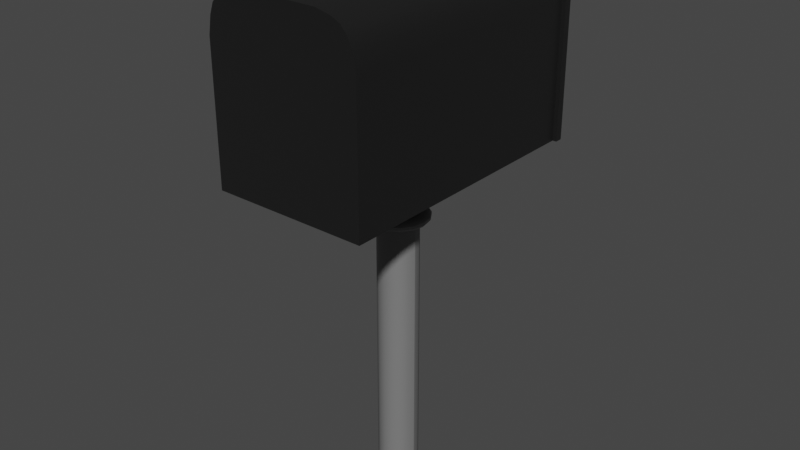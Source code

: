 # Source: mailBox.blend  (saved by Blender 2.80.75; exported with 4.5.12 LTS)
import bpy
from mathutils import Matrix  # noqa: F401  (used for matrix-valued properties, if any)

bpy.ops.wm.read_factory_settings(use_empty=True)
scene = bpy.context.scene
scene.name = 'Scene'

# ---- collections
col_collection = bpy.data.collections.new('Collection'); scene.collection.children.link(col_collection)

# ---- materials (node trees are filled in below, after node groups)
mat_material = bpy.data.materials.new('Material')
mat_material.alpha_threshold = 0.0
mat_material.use_transparent_shadow = False
mat_material.line_color = (0.0, 0.0, 0.0, 1.0)
mat_material_001 = bpy.data.materials.new('Material.001')
mat_material_001.use_transparent_shadow = False
mat_material_002 = bpy.data.materials.new('Material.002')
mat_material_002.use_transparent_shadow = False

# ---- node groups
ng_auto_smooth = bpy.data.node_groups.new('Auto Smooth', 'GeometryNodeTree')
_s = ng_auto_smooth.interface.new_socket(name='Geometry', in_out='OUTPUT', socket_type='NodeSocketGeometry')
_s = ng_auto_smooth.interface.new_socket(name='Geometry', in_out='INPUT', socket_type='NodeSocketGeometry')
_s = ng_auto_smooth.interface.new_socket(name='Angle', in_out='INPUT', socket_type='NodeSocketFloat')
_s.subtype = 'ANGLE'
_s.min_value = 0.0
_s.max_value = 3.142
ng_auto_smooth.is_modifier = True
_N = ng_auto_smooth.nodes; _L = ng_auto_smooth.links
n0 = _N.new('NodeGroupOutput'); n0.name = 'Group Output'; n0.location = (480, -100)
n1 = _N.new('NodeGroupInput'); n1.name = 'Group Input'; n1.location = (-420, -300)
n2 = _N.new('NodeGroupInput'); n2.name = 'Group Input.001'; n2.location = (-60, -100)
n3 = _N.new('GeometryNodeSetShadeSmooth'); n3.name = 'Set Shade Smooth'; n3.location = (120, -100)
n3.domain = 'EDGE'
n4 = _N.new('GeometryNodeSetShadeSmooth'); n4.name = 'Set Shade Smooth.001'; n4.location = (300, -100)
n5 = _N.new('GeometryNodeInputMeshEdgeAngle'); n5.name = 'Edge Angle'; n5.location = (-420, -220)
n6 = _N.new('GeometryNodeInputEdgeSmooth'); n6.name = 'Is Edge Smooth'; n6.location = (-60, -160)
n7 = _N.new('GeometryNodeInputShadeSmooth'); n7.name = 'Is Face Smooth'; n7.location = (-240, -340)
n8 = _N.new('FunctionNodeBooleanMath'); n8.name = 'Boolean Math'; n8.location = (-60, -220)
n9 = _N.new('FunctionNodeCompare'); n9.name = 'Compare'; n9.location = (-240, -180)
n9.operation = 'LESS_EQUAL'
_L.new(n5.outputs[0], n9.inputs[0])
_L.new(n4.outputs[0], n0.inputs[0])
_L.new(n1.outputs[1], n9.inputs[1])
_L.new(n9.outputs[0], n8.inputs[0])
_L.new(n7.outputs[0], n8.inputs[1])
_L.new(n2.outputs[0], n3.inputs[0])
_L.new(n6.outputs[0], n3.inputs[1])
_L.new(n3.outputs[0], n4.inputs[0])
_L.new(n8.outputs[0], n3.inputs[2])
n0.is_active_output = True

# ---- material node trees
mat_material.use_nodes = True; mat_material.node_tree.nodes.clear()
_N = mat_material.node_tree.nodes; _L = mat_material.node_tree.links
n0 = _N.new('ShaderNodeOutputMaterial'); n0.name = 'Material Output'; n0.location = (300, 300)
n1 = _N.new('ShaderNodeBsdfPrincipled'); n1.name = 'Principled BSDF'; n1.location = (10, 300)
n1.distribution = 'GGX'
n1.subsurface_method = 'BURLEY'
n1.inputs[0].default_value = (0.01164, 0.01164, 0.01164, 1.0)
n1.inputs[2].default_value = 0.4
n1.inputs[3].default_value = 1.45
n1.inputs[27].default_value = (0.0, 0.0, 0.0, 1.0)
n1.inputs[28].default_value = 1.0
_L.new(n1.outputs[0], n0.inputs[0])
n0.is_active_output = True
mat_material_001.use_nodes = True; mat_material_001.node_tree.nodes.clear()
_N = mat_material_001.node_tree.nodes; _L = mat_material_001.node_tree.links
n0 = _N.new('ShaderNodeOutputMaterial'); n0.name = 'Material Output'; n0.location = (300, 300)
n1 = _N.new('ShaderNodeBsdfPrincipled'); n1.name = 'Principled BSDF'; n1.location = (10, 300)
n1.distribution = 'GGX'
n1.subsurface_method = 'BURLEY'
n1.inputs[0].default_value = (0.576, 0.0002403, 0.004532, 1.0)
n1.inputs[3].default_value = 1.45
n1.inputs[27].default_value = (0.0, 0.0, 0.0, 1.0)
n1.inputs[28].default_value = 1.0
_L.new(n1.outputs[0], n0.inputs[0])
n0.is_active_output = True
mat_material_002.use_nodes = True; mat_material_002.node_tree.nodes.clear()
_N = mat_material_002.node_tree.nodes; _L = mat_material_002.node_tree.links
n0 = _N.new('ShaderNodeOutputMaterial'); n0.name = 'Material Output'; n0.location = (300, 300)
n1 = _N.new('ShaderNodeBsdfPrincipled'); n1.name = 'Principled BSDF'; n1.location = (10, 300)
n1.distribution = 'GGX'
n1.subsurface_method = 'BURLEY'
n1.inputs[0].default_value = (0.1902, 0.1902, 0.1902, 1.0)
n1.inputs[3].default_value = 1.45
n1.inputs[27].default_value = (0.0, 0.0, 0.0, 1.0)
n1.inputs[28].default_value = 1.0
_L.new(n1.outputs[0], n0.inputs[0])
n0.is_active_output = True

# ---- world
world_world = bpy.data.worlds.new('World'); scene.world = world_world
world_world.use_nodes = True; world_world.node_tree.nodes.clear()
_N = world_world.node_tree.nodes; _L = world_world.node_tree.links
n0 = _N.new('ShaderNodeOutputWorld'); n0.name = 'World Output'; n0.location = (300, 300)
n1 = _N.new('ShaderNodeBackground'); n1.name = 'Background'; n1.location = (10, 300)
n1.inputs[0].default_value = (0.05088, 0.05088, 0.05088, 1.0)
_L.new(n1.outputs[0], n0.inputs[0])
n0.is_active_output = True
world_world.color = (0.05088, 0.05088, 0.05088)
world_world.use_sun_shadow = False
world_world.sun_shadow_jitter_overblur = 0.0

# ---- meshes
me_cube_003 = bpy.data.meshes.new('Cube.003')
me_cube_003.from_pydata([(-1.0, -1.0, -1.0), (-1.0, -1.0, 1.0), (-1.0, 1.0, -1.0), (-1.0, 1.0, 1.0), (1.0, -1.0, -1.0), (1.0, -1.0, 1.0), (1.0, 1.0, -1.0), (1.0, 1.0, 1.0), (-1.0, -1.0, 5.851), (1.0, -1.0, 5.851), (1.0, 1.0, 2.971), (1.0, -1.0, 2.971), (-1.0, -1.0, 2.971), (-1.0, 1.0, 2.971), (1.0, -4.962, 5.851), (-1.0, -4.962, 5.851), (-1.0, -4.962, 3.797), (1.0, -4.962, 3.797), (-1.0, 0.5924, 5.851), (-1.0, 1.0, 5.444), (1.0, 1.0, 5.444), (1.0, 0.5924, 5.851), (26.76, 8.778, -4.258), (28.62, -26.67, -4.918), (25.06, 7.76, 3.924), (25.82, 7.76, 3.652), (27.39, -26.67, 4.026), (26.11, -26.67, 4.484), (21.58, 7.76, 4.258), (23.91, 7.76, 4.092), (26.29, 7.76, 3.245), (26.76, 7.76, 2.415), (28.62, -26.67, 2.48), (28.08, -26.67, 3.438), (24.45, -26.67, 4.727), (21.76, -26.67, 4.918), (28.62, 6.813, -4.918), (26.11, 6.813, 4.484), (27.39, 6.813, 4.026), (21.76, 6.813, 4.918), (24.45, 6.813, 4.727), (28.62, 6.813, 2.48), (28.08, 6.813, 3.438), (29.34, 6.813, -4.918), (29.34, 7.76, -4.918), (26.51, 6.813, 4.698), (26.51, 7.76, 4.698), (28.0, 7.76, 4.169), (24.66, 7.76, 4.974), (21.83, 7.76, 5.174), (24.66, 6.813, 4.974), (29.34, 6.813, 2.505), (29.34, 7.76, 2.505), (28.77, 7.76, 3.513), (28.0, 6.813, 4.169), (21.83, 6.813, 5.174), (28.77, 6.813, 3.513), (2.815, 8.778, -4.258), (0.9592, -26.67, -4.918), (14.79, 8.778, -4.258), (14.79, -26.67, 4.918), (14.79, -26.67, -4.918), (14.79, 7.76, 4.918), (4.519, 7.76, 3.924), (3.753, 7.76, 3.652), (2.18, -26.67, 4.026), (3.467, -26.67, 4.484), (7.997, 7.76, 4.258), (5.661, 7.76, 4.092), (3.28, 7.76, 3.245), (2.815, 7.76, 2.415), (0.9592, -26.67, 2.48), (1.495, -26.67, 3.438), (5.12, -26.67, 4.727), (7.814, -26.67, 4.918), (0.9592, 6.813, -4.918), (14.79, 6.813, -4.918), (14.79, 6.813, 4.918), (3.467, 6.813, 4.484), (2.18, 6.813, 4.026), (7.814, 6.813, 4.918), (5.12, 6.813, 4.727), (0.9592, 6.813, 2.48), (1.495, 6.813, 3.438), (0.235, 6.813, -4.918), (0.235, 7.76, -4.918), (3.065, 6.813, 4.698), (3.065, 7.76, 4.698), (1.577, 7.76, 4.169), (4.91, 7.76, 4.974), (7.743, 7.76, 5.174), (4.91, 6.813, 4.974), (0.2385, 6.813, 2.505), (0.2385, 7.76, 2.505), (0.8021, 7.76, 3.513), (14.79, 7.76, 5.175), (14.79, 6.813, 5.175), (1.577, 6.813, 4.169), (7.743, 6.813, 5.174), (0.8021, 6.813, 3.513), (28.62, 7.76, -4.918), (14.79, 7.76, -4.918), (26.11, 7.76, 4.484), (27.39, 7.76, 4.026), (24.45, 7.76, 4.727), (21.76, 7.76, 4.918), (28.62, 7.76, 2.48), (28.08, 7.76, 3.438), (14.79, 7.76, 4.258), (0.9592, 7.76, -4.918), (3.467, 7.76, 4.484), (2.18, 7.76, 4.026), (5.12, 7.76, 4.727), (7.814, 7.76, 4.918), (0.9592, 7.76, 2.48), (1.495, 7.76, 3.438), (14.79, 7.981, 2.408), (14.79, 7.881, 3.246), (26.76, 9.225, 2.433), (26.29, 9.225, 2.707), (2.815, 9.225, 2.433), (3.28, 9.225, 2.707), (14.79, 9.346, 2.707), (14.79, 9.446, 2.426), (16.57, -26.67, 4.918), (16.57, 6.813, 4.918), (16.58, 7.76, 5.175), (16.58, 6.813, 5.175), (16.52, 7.76, 4.258), (13.01, -26.67, 4.918), (13.01, 6.813, 4.918), (12.99, 7.76, 5.175), (12.99, 6.813, 5.175), (13.05, 7.76, 4.258), (14.79, 8.062, 6.046), (14.79, 6.813, 6.081), (14.79, 8.188, 4.918), (15.26, 8.061, 6.046), (15.55, 8.037, 5.978), (15.54, 8.068, 5.975), (15.55, 6.813, 6.012), (15.26, 6.813, 6.081), (14.02, 8.037, 5.978), (14.32, 8.061, 6.046), (14.04, 8.068, 5.975), (14.32, 6.813, 6.081), (14.02, 6.813, 6.012), (16.2, 7.76, 4.918), (16.58, 7.76, 5.048), (16.93, 7.76, 4.918), (16.56, 7.76, 4.788), (13.0, 7.76, 5.048), (13.37, 7.76, 4.918), (13.02, 7.76, 4.788), (12.64, 7.76, 4.918), (16.45, 8.174, 5.041), (16.2, 8.188, 4.918), (13.37, 8.188, 4.918), (13.13, 8.174, 5.041), (14.79, -6.954, -23.13), (14.79, -6.954, -7.921), (16.16, -7.144, -23.13), (16.16, -7.144, -7.921), (17.33, -7.686, -23.13), (17.33, -7.686, -7.921), (18.11, -8.497, -23.13), (18.11, -8.497, -7.921), (18.38, -9.454, -23.13), (18.38, -9.454, -7.921), (18.11, -10.41, -23.13), (18.11, -10.41, -7.921), (17.33, -11.22, -23.13), (17.33, -11.22, -7.921), (16.16, -11.76, -23.13), (16.16, -11.76, -7.921), (14.79, -11.95, -23.13), (14.79, -11.95, -7.921), (13.41, -11.76, -23.13), (13.41, -11.76, -7.921), (12.24, -11.22, -23.13), (12.24, -11.22, -7.921), (11.46, -10.41, -23.13), (11.46, -10.41, -7.921), (11.19, -9.454, -23.13), (11.19, -9.454, -7.921), (11.46, -8.497, -23.13), (11.46, -8.497, -7.921), (12.24, -7.686, -23.13), (12.24, -7.686, -7.921), (13.41, -7.144, -23.13), (13.41, -7.144, -7.921), (16.16, -7.144, -7.48), (14.79, -6.954, -7.48), (17.33, -7.686, -7.48), (18.11, -8.497, -7.48), (18.38, -9.454, -7.48), (18.11, -10.41, -7.48), (17.33, -11.22, -7.48), (16.16, -11.76, -7.48), (14.79, -11.95, -7.48), (13.41, -11.76, -7.48), (12.24, -11.22, -7.48), (11.46, -10.41, -7.48), (11.19, -9.454, -7.48), (11.46, -8.497, -7.48), (12.24, -7.686, -7.48), (13.41, -7.144, -7.48), (17.78, -4.431, -4.832), (14.79, -4.017, -4.832), (20.32, -5.609, -4.832), (22.01, -7.373, -4.832), (22.61, -9.454, -4.832), (22.01, -11.54, -4.832), (20.32, -13.3, -4.832), (17.78, -14.48, -4.832), (14.79, -14.89, -4.832), (11.79, -14.48, -4.832), (9.257, -13.3, -4.832), (7.561, -11.54, -4.832), (6.966, -9.454, -4.832), (7.561, -7.373, -4.832), (9.257, -5.609, -4.832), (11.79, -4.431, -4.832), (16.89, -5.928, -7.774), (16.76, -6.15, -7.909), (14.79, -5.878, -7.909), (14.79, -5.637, -7.774), (18.67, -6.755, -7.774), (18.43, -6.925, -7.909), (19.86, -7.994, -7.774), (19.54, -8.086, -7.909), (20.28, -9.454, -7.774), (19.93, -9.454, -7.909), (19.86, -10.92, -7.774), (19.54, -10.82, -7.909), (18.67, -12.15, -7.774), (18.43, -11.98, -7.909), (16.89, -12.98, -7.774), (16.76, -12.76, -7.909), (14.79, -13.27, -7.774), (14.79, -13.03, -7.909), (12.69, -12.98, -7.774), (12.82, -12.76, -7.909), (10.9, -12.15, -7.774), (11.15, -11.98, -7.909), (9.715, -10.92, -7.774), (10.03, -10.82, -7.909), (9.297, -9.454, -7.774), (9.643, -9.454, -7.909), (9.715, -7.994, -7.774), (10.03, -8.086, -7.909), (10.9, -6.755, -7.774), (11.15, -6.925, -7.909), (12.69, -5.928, -7.774), (12.82, -6.15, -7.909), (16.76, -6.15, -7.491), (16.89, -5.928, -7.627), (14.79, -5.637, -7.627), (14.79, -5.878, -7.491), (18.43, -6.925, -7.491), (18.67, -6.755, -7.627), (19.54, -8.086, -7.491), (19.86, -7.994, -7.627), (19.93, -9.454, -7.491), (20.28, -9.454, -7.627), (19.54, -10.82, -7.491), (19.86, -10.92, -7.627), (18.43, -11.98, -7.491), (18.67, -12.15, -7.627), (16.76, -12.76, -7.491), (16.89, -12.98, -7.627), (14.79, -13.03, -7.491), (14.79, -13.27, -7.627), (12.82, -12.76, -7.491), (12.69, -12.98, -7.627), (11.15, -11.98, -7.491), (10.9, -12.15, -7.627), (10.03, -10.82, -7.491), (9.715, -10.92, -7.627), (9.643, -9.454, -7.491), (9.297, -9.454, -7.627), (10.03, -8.086, -7.491), (9.715, -7.994, -7.627), (11.15, -6.925, -7.491), (10.9, -6.755, -7.627), (12.82, -6.15, -7.491), (12.69, -5.928, -7.627)], [], [(0, 1, 3, 2), (2, 3, 7, 6), (6, 7, 5, 4), (4, 5, 1, 0), (2, 6, 4, 0), (10, 13, 19, 20), (21, 18, 8, 9), (9, 8, 15, 14), (9, 20, 21), (7, 3, 13, 10), (1, 5, 11, 12), (3, 1, 12, 13), (5, 7, 10, 11), (16, 17, 14, 15), (8, 12, 16, 15), (12, 11, 17, 16), (11, 9, 14, 17), (18, 21, 20, 19), (8, 18, 19), (76, 36, 23, 61), (124, 60, 61), (107, 103, 47, 53), (37, 27, 26, 38), (125, 77, 60, 124), (36, 41, 32, 23), (40, 34, 27, 37), (39, 35, 34, 40), (102, 104, 48, 46), (59, 116, 31, 22), (32, 41, 42, 33), (38, 42, 56, 54), (141, 96, 140), (37, 38, 54, 45), (104, 105, 49, 48), (125, 39, 55, 127), (33, 42, 38, 26), (101, 100, 36, 76), (56, 53, 47, 54), (51, 52, 53, 56), (49, 55, 50, 48), (48, 50, 45, 46), (44, 52, 51, 43), (131, 132, 146, 142), (46, 45, 54, 47), (42, 41, 51, 56), (100, 106, 52, 44), (39, 40, 50, 55), (40, 37, 45, 50), (36, 100, 44, 43), (103, 102, 46, 47), (41, 36, 43, 51), (106, 107, 53, 52), (76, 61, 58, 75), (65, 72, 71), (115, 94, 88, 111), (78, 79, 65, 66), (130, 129, 60, 77), (75, 58, 71, 82), (81, 78, 66, 73), (80, 81, 73, 74), (110, 87, 89, 112), (59, 57, 70, 116), (71, 72, 83, 82), (79, 97, 99, 83), (78, 86, 97, 79), (112, 89, 90, 113), (130, 132, 98, 80), (72, 65, 79, 83), (101, 76, 75, 109), (99, 97, 88, 94), (92, 99, 94, 93), (90, 89, 91, 98), (89, 87, 86, 91), (85, 84, 92, 93), (87, 88, 97, 86), (83, 99, 92, 82), (62, 95, 96, 77), (109, 85, 93, 114), (80, 98, 91, 81), (81, 91, 86, 78), (75, 84, 85, 109), (111, 88, 87, 110), (82, 92, 84, 75), (114, 93, 94, 115), (59, 22, 100, 101), (25, 24, 102, 103), (29, 28, 105, 104), (31, 30, 107, 106), (131, 151, 154), (24, 29, 104, 102), (30, 25, 103, 107), (22, 31, 106, 100), (57, 59, 101, 109), (63, 64, 111, 110), (67, 68, 112, 113), (69, 70, 114, 115), (68, 63, 110, 112), (64, 69, 115, 111), (70, 57, 109, 114), (123, 120, 121, 122), (70, 69, 121, 120), (69, 117, 122, 121), (29, 24, 30), (67, 133, 117), (118, 123, 122, 119), (116, 70, 120, 123), (117, 30, 119, 122), (30, 31, 118, 119), (31, 116, 123, 118), (147, 62, 136, 156), (49, 126, 127, 55), (77, 125, 127, 96), (39, 125, 124, 35), (62, 152, 157, 136), (90, 98, 132, 131), (77, 96, 132, 130), (133, 153, 152), (80, 74, 129, 130), (128, 150, 149), (127, 126, 138, 140), (96, 145, 146), (139, 136, 137), (143, 134, 136), (143, 145, 135, 134), (137, 138, 139), (142, 143, 144), (137, 141, 140, 138), (145, 143, 142, 146), (137, 134, 135, 141), (147, 148, 149, 150), (151, 152, 153, 154), (151, 158, 157, 152), (155, 148, 147, 156), (149, 126, 49), (159, 160, 162, 161), (161, 162, 164, 163), (163, 164, 166, 165), (165, 166, 168, 167), (167, 168, 170, 169), (169, 170, 172, 171), (171, 172, 174, 173), (173, 174, 176, 175), (175, 176, 178, 177), (177, 178, 180, 179), (179, 180, 182, 181), (181, 182, 184, 183), (183, 184, 186, 185), (185, 186, 188, 187), (253, 251, 284, 286), (187, 188, 190, 189), (189, 190, 160, 159), (185, 187, 181), (191, 192, 208, 207), (235, 233, 266, 268), (201, 202, 277, 275), (200, 201, 275, 273), (243, 241, 274, 276), (199, 200, 273, 271), (223, 226, 257, 256), (251, 249, 282, 284), (233, 231, 264, 266), (198, 199, 271, 269), (197, 198, 269, 267), (241, 239, 272, 274), (196, 197, 267, 265), (249, 247, 280, 282), (231, 229, 262, 264), (195, 196, 265, 263), (210, 209, 213), (192, 206, 222, 208), (200, 199, 215, 216), (193, 191, 207, 209), (201, 200, 216, 217), (194, 193, 209, 210), (202, 201, 217, 218), (195, 194, 210, 211), (203, 202, 218, 219), (196, 195, 211, 212), (204, 203, 219, 220), (197, 196, 212, 213), (205, 204, 220, 221), (198, 197, 213, 214), (206, 205, 221, 222), (199, 198, 214, 215), (170, 168, 232, 234), (180, 178, 242, 244), (190, 188, 252, 254), (162, 160, 225, 224), (176, 174, 238, 240), (186, 184, 248, 250), (172, 170, 234, 236), (182, 180, 244, 246), (192, 191, 255, 258), (168, 166, 230, 232), (178, 176, 240, 242), (160, 190, 254, 225), (188, 186, 250, 252), (174, 172, 236, 238), (184, 182, 246, 248), (166, 164, 228, 230), (202, 203, 279, 277), (227, 223, 256, 260), (245, 243, 276, 278), (203, 204, 281, 279), (204, 205, 283, 281), (237, 235, 268, 270), (226, 253, 286, 257), (205, 206, 285, 283), (191, 193, 259, 255), (229, 227, 260, 262), (247, 245, 278, 280), (206, 192, 258, 285), (193, 194, 261, 259), (239, 237, 270, 272), (194, 195, 263, 261), (224, 225, 226, 223), (228, 224, 223, 227), (230, 228, 227, 229), (232, 230, 229, 231), (234, 232, 231, 233), (236, 234, 233, 235), (238, 236, 235, 237), (240, 238, 237, 239), (242, 240, 239, 241), (244, 242, 241, 243), (246, 244, 243, 245), (248, 246, 245, 247), (250, 248, 247, 249), (252, 250, 249, 251), (254, 252, 251, 253), (225, 254, 253, 226), (256, 257, 258, 255), (260, 256, 255, 259), (262, 260, 259, 261), (264, 262, 261, 263), (266, 264, 263, 265), (268, 266, 265, 267), (270, 268, 267, 269), (272, 270, 269, 271), (274, 272, 271, 273), (276, 274, 273, 275), (278, 276, 275, 277), (280, 278, 277, 279), (282, 280, 279, 281), (284, 282, 281, 283), (286, 284, 283, 285), (257, 286, 285, 258), (164, 162, 224, 228), (216, 215, 208, 222), (11, 10, 20, 9), (129, 74, 58, 61), (23, 32, 34), (32, 33, 26), (26, 27, 32), (27, 34, 32), (34, 35, 23), (135, 96, 141), (96, 127, 140), (71, 58, 73), (67, 113, 154, 133), (73, 58, 74), (61, 60, 129), (73, 66, 71), (66, 65, 71), (150, 128, 147), (155, 139, 138, 126), (153, 133, 154), (28, 128, 149, 105), (154, 113, 90), (90, 131, 154), (158, 151, 131), (35, 124, 61, 23), (25, 30, 24), (30, 117, 28), (29, 30, 28), (117, 108, 128), (128, 28, 117), (108, 117, 133), (117, 69, 67), (69, 64, 63), (63, 68, 69), (68, 67, 69), (142, 144, 158, 131), (126, 148, 155), (108, 62, 147, 128), (217, 216, 222, 221), (146, 132, 96), (96, 135, 145), (139, 155, 156), (156, 136, 139), (136, 134, 137), (136, 157, 144), (157, 158, 144), (136, 144, 143), (49, 105, 149), (149, 148, 126), (173, 175, 159, 161), (108, 133, 152, 62), (163, 165, 171), (165, 167, 169), (169, 171, 165), (214, 213, 209, 207), (179, 181, 187), (181, 183, 185), (163, 171, 173, 161), (175, 177, 189, 159), (215, 214, 207, 208), (179, 187, 189, 177), (221, 220, 218), (220, 219, 218), (218, 217, 221), (213, 212, 210), (212, 211, 210), (12, 8, 19, 13)])
me_cube_003.polygons.foreach_set('use_smooth', [True] * 314)
me_cube_003.polygons.foreach_set('material_index', [1, 1, 1, 1, 1, 1, 1, 1, 1, 1, 1, 1, 1, 1, 1, 1, 1, 1, 1, 0, 0, 0, 0, 0, 0, 0, 0, 0, 0, 0, 0, 0, 0, 0, 0, 0, 0, 0, 0, 0, 0, 0, 0, 0, 0, 0, 0, 0, 0, 0, 0, 0, 0, 0, 0, 0, 0, 0, 0, 0, 0, 0, 0, 0, 0, 0, 0, 0, 0, 0, 0, 0, 0, 0, 0, 0, 0, 0, 0, 0, 0, 0, 0, 0, 0, 0, 0, 0, 0, 0, 0, 0, 0, 0, 0, 0, 0, 0, 0, 0, 0, 0, 0, 0, 0, 0, 0, 0, 0, 0, 0, 0, 0, 0, 0, 0, 0, 0, 0, 0, 0, 0, 0, 0, 0, 0, 0, 0, 0, 0, 0, 0, 0, 0, 2, 2, 2, 2, 2, 2, 2, 2, 2, 2, 2, 2, 2, 2, 2, 2, 2, 2, 2, 2, 2, 2, 2, 2, 2, 2, 2, 2, 2, 2, 2, 2, 2, 2, 0, 2, 2, 2, 2, 2, 2, 2, 2, 2, 2, 2, 2, 2, 2, 2, 2, 2, 2, 2, 2, 2, 2, 2, 2, 2, 2, 2, 2, 2, 2, 2, 2, 2, 2, 2, 2, 2, 2, 2, 2, 2, 2, 2, 2, 2, 2, 2, 2, 2, 2, 2, 2, 2, 2, 2, 2, 2, 2, 2, 2, 2, 2, 2, 2, 2, 2, 2, 2, 2, 2, 2, 2, 2, 2, 2, 2, 2, 2, 2, 0, 1, 0, 0, 0, 0, 0, 0, 0, 0, 0, 0, 0, 0, 0, 0, 0, 0, 0, 0, 0, 0, 0, 0, 0, 0, 0, 0, 0, 0, 0, 0, 0, 0, 0, 0, 0, 0, 0, 0, 0, 0, 0, 0, 0, 0, 0, 0, 2, 0, 2, 2, 2, 0, 2, 2, 2, 2, 0, 2, 0, 0, 0, 0, 0, 1])
_uv = me_cube_003.uv_layers.new(name='UVMap')
_uv.uv.foreach_set('vector', [0.375, 0.0, 0.625, 0.0, 0.625, 0.25, 0.375, 0.25, 0.375, 0.25, 0.625, 0.25, 0.625, 0.5, 0.375, 0.5, 0.375, 0.5, 0.625, 0.5, 0.625, 0.75, 0.375, 0.75, 0.375, 0.75, 0.625, 0.75, 0.625, 1.0, 0.375, 1.0, 0.125, 0.5, 0.375, 0.5, 0.375, 0.75, 0.125, 0.75, 0.625, 0.5, 0.625, 0.25, 0.625, 0.25, 0.625, 0.5, 0.625, 0.551, 0.875, 0.551, 0.875, 0.75, 0.625, 0.75, 0.625, 0.75, 0.875, 0.75, 0.875, 0.75, 0.625, 0.75, 0.625, 0.75, 0.625, 0.5, 0.625, 0.551, 0.625, 0.5, 0.625, 0.25, 0.625, 0.25, 0.625, 0.5, 0.625, 1.0, 0.625, 0.75, 0.625, 0.75, 0.625, 1.0, 0.625, 0.25, 0.625, 0.0, 0.625, 0.0, 0.625, 0.25, 0.625, 0.75, 0.625, 0.5, 0.625, 0.5, 0.625, 0.75, 0.625, 1.0, 0.625, 0.75, 0.625, 0.75, 0.625, 1.0, 0.625, 0.0, 0.625, 0.0, 0.625, 0.0, 0.625, 0.0, 0.625, 1.0, 0.625, 0.75, 0.625, 0.75, 0.625, 1.0, 0.625, 0.75, 0.625, 0.75, 0.625, 0.75, 0.625, 0.75, 0.875, 0.551, 0.625, 0.551, 0.625, 0.5, 0.875, 0.5, 0.625, 0.0, 0.625, 0.199, 0.625, 0.25, 0.25, 0.5069, 0.375, 0.5069, 0.375, 0.75, 0.25, 0.75, 0.625, 0.8589, 0.625, 0.875, 0.375, 0.875, 0.5874, 0.4952, 0.6023, 0.489, 0.6023, 0.489, 0.5874, 0.4952, 0.6366, 0.5069, 0.6366, 0.75, 0.6134, 0.75, 0.6134, 0.5069, 0.7339, 0.5069, 0.75, 0.5069, 0.75, 0.75, 0.7339, 0.75, 0.375, 0.5069, 0.563, 0.5069, 0.563, 0.75, 0.375, 0.75, 0.6578, 0.5069, 0.6578, 0.75, 0.6366, 0.75, 0.6366, 0.5069, 0.687, 0.5069, 0.687, 0.75, 0.6578, 0.75, 0.6578, 0.5069, 0.614, 0.4773, 0.6202, 0.4624, 0.6202, 0.4624, 0.614, 0.4773, 0.3918, 0.375, 0.5612, 0.375, 0.5614, 0.4832, 0.3918, 0.4832, 0.563, 0.75, 0.563, 0.5069, 0.5922, 0.5069, 0.5922, 0.75, 0.6134, 0.5069, 0.5922, 0.5069, 0.5922, 0.5069, 0.6134, 0.5069, 0.7389, 0.5069, 0.75, 0.5069, 0.7339, 0.5069, 0.6366, 0.5069, 0.6134, 0.5069, 0.6134, 0.5069, 0.6366, 0.5069, 0.6202, 0.4624, 0.625, 0.438, 0.625, 0.438, 0.6202, 0.4624, 0.7339, 0.5069, 0.687, 0.5069, 0.687, 0.5069, 0.7339, 0.5069, 0.5922, 0.75, 0.5922, 0.5069, 0.6134, 0.5069, 0.6134, 0.75, 0.25, 0.5, 0.375, 0.5, 0.375, 0.5069, 0.25, 0.5069, 0.5922, 0.5069, 0.5922, 0.5, 0.6134, 0.5, 0.6134, 0.5069, 0.563, 0.5069, 0.563, 0.5, 0.5922, 0.5, 0.5922, 0.5069, 0.687, 0.5, 0.687, 0.5069, 0.6578, 0.5069, 0.6578, 0.5, 0.6578, 0.5, 0.6578, 0.5069, 0.6366, 0.5069, 0.6366, 0.5, 0.375, 0.5, 0.563, 0.5, 0.563, 0.5069, 0.375, 0.5069, 0.7339, 0.5, 0.7339, 0.5069, 0.7339, 0.5069, 0.7339, 0.5, 0.6366, 0.5, 0.6366, 0.5069, 0.6134, 0.5069, 0.6134, 0.5, 0.5922, 0.5069, 0.563, 0.5069, 0.563, 0.5069, 0.5922, 0.5069, 0.375, 0.5, 0.563, 0.5, 0.563, 0.5, 0.375, 0.5, 0.687, 0.5069, 0.6578, 0.5069, 0.6578, 0.5069, 0.687, 0.5069, 0.6578, 0.5069, 0.6366, 0.5069, 0.6366, 0.5069, 0.6578, 0.5069, 0.375, 0.5069, 0.375, 0.5, 0.375, 0.5, 0.375, 0.5069, 0.6023, 0.489, 0.614, 0.4773, 0.614, 0.4773, 0.6023, 0.489, 0.563, 0.5069, 0.375, 0.5069, 0.375, 0.5069, 0.563, 0.5069, 0.563, 0.5, 0.5874, 0.4952, 0.5874, 0.4952, 0.563, 0.5, 0.25, 0.5069, 0.25, 0.75, 0.375, 0.75, 0.375, 0.5069, 0.6023, 0.761, 0.5874, 0.7548, 0.563, 0.75, 0.5874, 0.4952, 0.5874, 0.4952, 0.6023, 0.489, 0.6023, 0.489, 0.6366, 0.5069, 0.6134, 0.5069, 0.6134, 0.75, 0.6366, 0.75, 0.7339, 0.5069, 0.7339, 0.75, 0.75, 0.75, 0.75, 0.5069, 0.375, 0.5069, 0.375, 0.75, 0.563, 0.75, 0.563, 0.5069, 0.6578, 0.5069, 0.6366, 0.5069, 0.6366, 0.75, 0.6578, 0.75, 0.687, 0.5069, 0.6578, 0.5069, 0.6578, 0.75, 0.687, 0.75, 0.614, 0.4773, 0.614, 0.4773, 0.6202, 0.4624, 0.6202, 0.4624, 0.3918, 0.375, 0.3918, 0.4832, 0.5614, 0.4832, 0.5612, 0.375, 0.563, 0.75, 0.5922, 0.75, 0.5922, 0.5069, 0.563, 0.5069, 0.6134, 0.5069, 0.6134, 0.5069, 0.5922, 0.5069, 0.5922, 0.5069, 0.6366, 0.5069, 0.6366, 0.5069, 0.6134, 0.5069, 0.6134, 0.5069, 0.6202, 0.4624, 0.6202, 0.4624, 0.625, 0.438, 0.625, 0.438, 0.7339, 0.5069, 0.7339, 0.5069, 0.687, 0.5069, 0.687, 0.5069, 0.5922, 0.75, 0.6134, 0.75, 0.6134, 0.5069, 0.5922, 0.5069, 0.25, 0.5, 0.25, 0.5069, 0.375, 0.5069, 0.375, 0.5, 0.5922, 0.5069, 0.6134, 0.5069, 0.6134, 0.5, 0.5922, 0.5, 0.563, 0.5069, 0.5922, 0.5069, 0.5922, 0.5, 0.563, 0.5, 0.687, 0.5, 0.6578, 0.5, 0.6578, 0.5069, 0.687, 0.5069, 0.6578, 0.5, 0.6366, 0.5, 0.6366, 0.5069, 0.6578, 0.5069, 0.375, 0.5, 0.375, 0.5069, 0.563, 0.5069, 0.563, 0.5, 0.6366, 0.5, 0.6134, 0.5, 0.6134, 0.5069, 0.6366, 0.5069, 0.5922, 0.5069, 0.5922, 0.5069, 0.563, 0.5069, 0.563, 0.5069, 0.0, 0.0, 0.0, 0.0, 0.0, 0.0, 0.0, 0.0, 0.375, 0.5, 0.375, 0.5, 0.563, 0.5, 0.563, 0.5, 0.687, 0.5069, 0.687, 0.5069, 0.6578, 0.5069, 0.6578, 0.5069, 0.6578, 0.5069, 0.6578, 0.5069, 0.6366, 0.5069, 0.6366, 0.5069, 0.375, 0.5069, 0.375, 0.5069, 0.375, 0.5, 0.375, 0.5, 0.6023, 0.489, 0.6023, 0.489, 0.614, 0.4773, 0.614, 0.4773, 0.563, 0.5069, 0.563, 0.5069, 0.375, 0.5069, 0.375, 0.5069, 0.563, 0.5, 0.563, 0.5, 0.5874, 0.4952, 0.5874, 0.4952, 0.3918, 0.375, 0.3918, 0.4832, 0.375, 0.5, 0.375, 0.375, 0.5928, 0.4747, 0.5997, 0.4678, 0.614, 0.4773, 0.6023, 0.489, 0.604, 0.4575, 0.6082, 0.4364, 0.625, 0.438, 0.6202, 0.4624, 0.5614, 0.4832, 0.5825, 0.479, 0.5874, 0.4952, 0.563, 0.5, 0.625, 0.3911, 0.625, 0.3911, 0.625, 0.3944, 0.5997, 0.4678, 0.604, 0.4575, 0.6202, 0.4624, 0.614, 0.4773, 0.5825, 0.479, 0.5928, 0.4747, 0.6023, 0.489, 0.5874, 0.4952, 0.3918, 0.4832, 0.5614, 0.4832, 0.563, 0.5, 0.375, 0.5, 0.3918, 0.4832, 0.3918, 0.375, 0.375, 0.375, 0.375, 0.5, 0.5997, 0.4678, 0.5928, 0.4747, 0.6023, 0.489, 0.614, 0.4773, 0.6082, 0.4364, 0.604, 0.4575, 0.6202, 0.4624, 0.625, 0.438, 0.5825, 0.479, 0.5614, 0.4832, 0.563, 0.5, 0.5874, 0.4952, 0.604, 0.4575, 0.5997, 0.4678, 0.614, 0.4773, 0.6202, 0.4624, 0.5928, 0.4747, 0.5825, 0.479, 0.5874, 0.4952, 0.6023, 0.489, 0.5614, 0.4832, 0.3918, 0.4832, 0.375, 0.5, 0.563, 0.5, 0.5612, 0.375, 0.5614, 0.4832, 0.5825, 0.479, 0.5825, 0.375, 0.5614, 0.4832, 0.5825, 0.479, 0.5825, 0.479, 0.5614, 0.4832, 0.5825, 0.479, 0.5825, 0.375, 0.5825, 0.375, 0.5825, 0.479, 0.604, 0.4575, 0.5997, 0.4678, 0.5825, 0.479, 0.6082, 0.4364, 0.6082, 0.3907, 0.5825, 0.375, 0.5614, 0.4832, 0.5612, 0.375, 0.5825, 0.375, 0.5825, 0.479, 0.5612, 0.375, 0.5614, 0.4832, 0.5614, 0.4832, 0.5612, 0.375, 0.5825, 0.375, 0.5825, 0.479, 0.5825, 0.479, 0.5825, 0.375, 0.5825, 0.479, 0.5614, 0.4832, 0.5614, 0.4832, 0.5825, 0.479, 0.5614, 0.4832, 0.5612, 0.375, 0.5612, 0.375, 0.5614, 0.4832, 0.625, 0.3878, 0.625, 0.375, 0.625, 0.375, 0.625, 0.3878, 0.687, 0.5, 0.7339, 0.5, 0.7339, 0.5069, 0.687, 0.5069, 0.75, 0.5069, 0.7339, 0.5069, 0.7339, 0.5069, 0.75, 0.5069, 0.687, 0.5069, 0.7339, 0.5069, 0.7339, 0.75, 0.687, 0.75, 0.625, 0.375, 0.625, 0.3878, 0.625, 0.3878, 0.625, 0.375, 0.687, 0.5, 0.687, 0.5069, 0.7339, 0.5069, 0.7339, 0.5, 0.75, 0.5069, 0.75, 0.5069, 0.7339, 0.5069, 0.7339, 0.5069, 0.6082, 0.3907, 0.6217, 0.391, 0.625, 0.3878, 0.687, 0.5069, 0.687, 0.75, 0.7339, 0.75, 0.7339, 0.5069, 0.6082, 0.3907, 0.6217, 0.391, 0.625, 0.3944, 0.7339, 0.5069, 0.7339, 0.5, 0.7339, 0.5, 0.7339, 0.5069, 0.75, 0.5069, 0.7389, 0.5069, 0.7339, 0.5069, 0.625, 0.3911, 0.625, 0.375, 0.625, 0.3861, 0.625, 0.3861, 0.625, 0.375, 0.625, 0.375, 0.7389, 0.5, 0.7389, 0.5069, 0.75, 0.5069, 0.75, 0.5, 0.625, 0.3861, 0.625, 0.3911, 0.625, 0.3911, 0.625, 0.3911, 0.625, 0.3911, 0.625, 0.3911, 0.7389, 0.5, 0.7389, 0.5069, 0.7339, 0.5069, 0.7339, 0.5, 0.7389, 0.5069, 0.7389, 0.5, 0.7339, 0.5, 0.7339, 0.5069, 0.7389, 0.5, 0.75, 0.5, 0.75, 0.5069, 0.7389, 0.5069, 0.625, 0.3878, 0.625, 0.3912, 0.625, 0.3944, 0.6217, 0.391, 0.625, 0.3911, 0.625, 0.3911, 0.6217, 0.391, 0.625, 0.3944, 0.625, 0.3911, 0.625, 0.3911, 0.625, 0.3878, 0.625, 0.3878, 0.625, 0.3911, 0.625, 0.3911, 0.625, 0.3878, 0.625, 0.3878, 0.625, 0.3944, 0.625, 0.3911, 0.625, 0.438, 1.0, 0.5, 1.0, 1.0, 0.9375, 1.0, 0.9375, 0.5, 0.9375, 0.5, 0.9375, 1.0, 0.875, 1.0, 0.875, 0.5, 0.875, 0.5, 0.875, 1.0, 0.8125, 1.0, 0.8125, 0.5, 0.8125, 0.5, 0.8125, 1.0, 0.75, 1.0, 0.75, 0.5, 0.75, 0.5, 0.75, 1.0, 0.6875, 1.0, 0.6875, 0.5, 0.6875, 0.5, 0.6875, 1.0, 0.625, 1.0, 0.625, 0.5, 0.625, 0.5, 0.625, 1.0, 0.5625, 1.0, 0.5625, 0.5, 0.5625, 0.5, 0.5625, 1.0, 0.5, 1.0, 0.5, 0.5, 0.5, 0.5, 0.5, 1.0, 0.4375, 1.0, 0.4375, 0.5, 0.4375, 0.5, 0.4375, 1.0, 0.375, 1.0, 0.375, 0.5, 0.375, 0.5, 0.375, 1.0, 0.3125, 1.0, 0.3125, 0.5, 0.3125, 0.5, 0.3125, 1.0, 0.25, 1.0, 0.25, 0.5, 0.25, 0.5, 0.25, 1.0, 0.1875, 1.0, 0.1875, 0.5, 0.1875, 0.5, 0.1875, 1.0, 0.125, 1.0, 0.125, 0.5, 0.0625, 1.0, 0.125, 1.0, 0.125, 1.0, 0.0625, 1.0, 0.125, 0.5, 0.125, 1.0, 0.0625, 1.0, 0.0625, 0.5, 0.0625, 0.5, 0.0625, 1.0, 0.0, 1.0, 0.0, 0.5, 0.5283, 0.3418, 0.5803, 0.4197, 0.5283, 0.1582, 0.9375, 1.0, 1.0, 1.0, 1.0, 1.0, 0.9375, 1.0, 0.625, 1.0, 0.6875, 1.0, 0.6875, 1.0, 0.625, 1.0, 0.375, 1.0, 0.3125, 1.0, 0.3125, 1.0, 0.375, 1.0, 0.4375, 1.0, 0.375, 1.0, 0.375, 1.0, 0.4375, 1.0, 0.375, 1.0, 0.4375, 1.0, 0.4375, 1.0, 0.375, 1.0, 0.5, 1.0, 0.4375, 1.0, 0.4375, 1.0, 0.5, 1.0, 0.9375, 1.0, 1.0, 1.0, 1.0, 1.0, 0.9375, 1.0, 0.125, 1.0, 0.1875, 1.0, 0.1875, 1.0, 0.125, 1.0, 0.6875, 1.0, 0.75, 1.0, 0.75, 1.0, 0.6875, 1.0, 0.5625, 1.0, 0.5, 1.0, 0.5, 1.0, 0.5625, 1.0, 0.625, 1.0, 0.5625, 1.0, 0.5625, 1.0, 0.625, 1.0, 0.4375, 1.0, 0.5, 1.0, 0.5, 1.0, 0.4375, 1.0, 0.6875, 1.0, 0.625, 1.0, 0.625, 1.0, 0.6875, 1.0, 0.1875, 1.0, 0.25, 1.0, 0.25, 1.0, 0.1875, 1.0, 0.75, 1.0, 0.8125, 1.0, 0.8125, 1.0, 0.75, 1.0, 0.75, 1.0, 0.6875, 1.0, 0.6875, 1.0, 0.75, 1.0, 0.4717, 0.3418, 0.4197, 0.4197, 0.4197, 0.08029, 0.0, 1.0, 0.0625, 1.0, 0.0625, 1.0, 0.0, 1.0, 0.4375, 1.0, 0.5, 1.0, 0.5, 1.0, 0.4375, 1.0, 0.875, 1.0, 0.9375, 1.0, 0.9375, 1.0, 0.875, 1.0, 0.375, 1.0, 0.4375, 1.0, 0.4375, 1.0, 0.375, 1.0, 0.8125, 1.0, 0.875, 1.0, 0.875, 1.0, 0.8125, 1.0, 0.3125, 1.0, 0.375, 1.0, 0.375, 1.0, 0.3125, 1.0, 0.75, 1.0, 0.8125, 1.0, 0.8125, 1.0, 0.75, 1.0, 0.25, 1.0, 0.3125, 1.0, 0.3125, 1.0, 0.25, 1.0, 0.6875, 1.0, 0.75, 1.0, 0.75, 1.0, 0.6875, 1.0, 0.1875, 1.0, 0.25, 1.0, 0.25, 1.0, 0.1875, 1.0, 0.625, 1.0, 0.6875, 1.0, 0.6875, 1.0, 0.625, 1.0, 0.125, 1.0, 0.1875, 1.0, 0.1875, 1.0, 0.125, 1.0, 0.5625, 1.0, 0.625, 1.0, 0.625, 1.0, 0.5625, 1.0, 0.0625, 1.0, 0.125, 1.0, 0.125, 1.0, 0.0625, 1.0, 0.5, 1.0, 0.5625, 1.0, 0.5625, 1.0, 0.5, 1.0, 0.6875, 1.0, 0.75, 1.0, 0.75, 1.0, 0.6875, 1.0, 0.375, 1.0, 0.4375, 1.0, 0.4375, 1.0, 0.375, 1.0, 0.0625, 1.0, 0.125, 1.0, 0.125, 1.0, 0.0625, 1.0, 0.9375, 1.0, 1.0, 1.0, 1.0, 1.0, 0.9375, 1.0, 0.5, 1.0, 0.5625, 1.0, 0.5625, 1.0, 0.5, 1.0, 0.1875, 1.0, 0.25, 1.0, 0.25, 1.0, 0.1875, 1.0, 0.625, 1.0, 0.6875, 1.0, 0.6875, 1.0, 0.625, 1.0, 0.3125, 1.0, 0.375, 1.0, 0.375, 1.0, 0.3125, 1.0, 1.0, 1.0, 0.9375, 1.0, 0.9375, 1.0, 1.0, 1.0, 0.75, 1.0, 0.8125, 1.0, 0.8125, 1.0, 0.75, 1.0, 0.4375, 1.0, 0.5, 1.0, 0.5, 1.0, 0.4375, 1.0, 0.0, 1.0, 0.0625, 1.0, 0.0625, 1.0, 0.0, 1.0, 0.125, 1.0, 0.1875, 1.0, 0.1875, 1.0, 0.125, 1.0, 0.5625, 1.0, 0.625, 1.0, 0.625, 1.0, 0.5625, 1.0, 0.25, 1.0, 0.3125, 1.0, 0.3125, 1.0, 0.25, 1.0, 0.8125, 1.0, 0.875, 1.0, 0.875, 1.0, 0.8125, 1.0, 0.3125, 1.0, 0.25, 1.0, 0.25, 1.0, 0.3125, 1.0, 0.875, 1.0, 0.9375, 1.0, 0.9375, 1.0, 0.875, 1.0, 0.3125, 1.0, 0.375, 1.0, 0.375, 1.0, 0.3125, 1.0, 0.25, 1.0, 0.1875, 1.0, 0.1875, 1.0, 0.25, 1.0, 0.1875, 1.0, 0.125, 1.0, 0.125, 1.0, 0.1875, 1.0, 0.5625, 1.0, 0.625, 1.0, 0.625, 1.0, 0.5625, 1.0, 0.0, 1.0, 0.0625, 1.0, 0.0625, 1.0, 0.0, 1.0, 0.125, 1.0, 0.0625, 1.0, 0.0625, 1.0, 0.125, 1.0, 0.9375, 1.0, 0.875, 1.0, 0.875, 1.0, 0.9375, 1.0, 0.8125, 1.0, 0.875, 1.0, 0.875, 1.0, 0.8125, 1.0, 0.25, 1.0, 0.3125, 1.0, 0.3125, 1.0, 0.25, 1.0, 0.0625, 1.0, 0.0, 1.0, 0.0, 1.0, 0.0625, 1.0, 0.875, 1.0, 0.8125, 1.0, 0.8125, 1.0, 0.875, 1.0, 0.5, 1.0, 0.5625, 1.0, 0.5625, 1.0, 0.5, 1.0, 0.8125, 1.0, 0.75, 1.0, 0.75, 1.0, 0.8125, 1.0, 0.9375, 1.0, 1.0, 1.0, 1.0, 1.0, 0.9375, 1.0, 0.875, 1.0, 0.9375, 1.0, 0.9375, 1.0, 0.875, 1.0, 0.8125, 1.0, 0.875, 1.0, 0.875, 1.0, 0.8125, 1.0, 0.75, 1.0, 0.8125, 1.0, 0.8125, 1.0, 0.75, 1.0, 0.6875, 1.0, 0.75, 1.0, 0.75, 1.0, 0.6875, 1.0, 0.625, 1.0, 0.6875, 1.0, 0.6875, 1.0, 0.625, 1.0, 0.5625, 1.0, 0.625, 1.0, 0.625, 1.0, 0.5625, 1.0, 0.5, 1.0, 0.5625, 1.0, 0.5625, 1.0, 0.5, 1.0, 0.4375, 1.0, 0.5, 1.0, 0.5, 1.0, 0.4375, 1.0, 0.375, 1.0, 0.4375, 1.0, 0.4375, 1.0, 0.375, 1.0, 0.3125, 1.0, 0.375, 1.0, 0.375, 1.0, 0.3125, 1.0, 0.25, 1.0, 0.3125, 1.0, 0.3125, 1.0, 0.25, 1.0, 0.1875, 1.0, 0.25, 1.0, 0.25, 1.0, 0.1875, 1.0, 0.125, 1.0, 0.1875, 1.0, 0.1875, 1.0, 0.125, 1.0, 0.0625, 1.0, 0.125, 1.0, 0.125, 1.0, 0.0625, 1.0, 0.0, 1.0, 0.0625, 1.0, 0.0625, 1.0, 0.0, 1.0, 0.9375, 1.0, 1.0, 1.0, 1.0, 1.0, 0.9375, 1.0, 0.875, 1.0, 0.9375, 1.0, 0.9375, 1.0, 0.875, 1.0, 0.8125, 1.0, 0.875, 1.0, 0.875, 1.0, 0.8125, 1.0, 0.75, 1.0, 0.8125, 1.0, 0.8125, 1.0, 0.75, 1.0, 0.6875, 1.0, 0.75, 1.0, 0.75, 1.0, 0.6875, 1.0, 0.625, 1.0, 0.6875, 1.0, 0.6875, 1.0, 0.625, 1.0, 0.5625, 1.0, 0.625, 1.0, 0.625, 1.0, 0.5625, 1.0, 0.5, 1.0, 0.5625, 1.0, 0.5625, 1.0, 0.5, 1.0, 0.4375, 1.0, 0.5, 1.0, 0.5, 1.0, 0.4375, 1.0, 0.375, 1.0, 0.4375, 1.0, 0.4375, 1.0, 0.375, 1.0, 0.3125, 1.0, 0.375, 1.0, 0.375, 1.0, 0.3125, 1.0, 0.25, 1.0, 0.3125, 1.0, 0.3125, 1.0, 0.25, 1.0, 0.1875, 1.0, 0.25, 1.0, 0.25, 1.0, 0.1875, 1.0, 0.125, 1.0, 0.1875, 1.0, 0.1875, 1.0, 0.125, 1.0, 0.0625, 1.0, 0.125, 1.0, 0.125, 1.0, 0.0625, 1.0, 0.0, 1.0, 0.0625, 1.0, 0.0625, 1.0, 0.0, 1.0, 0.875, 1.0, 0.9375, 1.0, 0.9375, 1.0, 0.875, 1.0, 0.1582, 0.02827, 0.25, 0.01, 0.25, 0.49, 0.1582, 0.4717, 0.625, 0.75, 0.625, 0.5, 0.625, 0.5, 0.625, 0.75, 0.625, 0.8589, 0.625, 0.812, 0.375, 0.75, 0.375, 0.875, 0.375, 0.75, 0.563, 0.75, 0.6202, 0.7876, 0.563, 0.75, 0.5874, 0.7548, 0.6023, 0.761, 0.6023, 0.761, 0.614, 0.7727, 0.563, 0.75, 0.614, 0.7727, 0.6202, 0.7876, 0.563, 0.75, 0.6202, 0.7876, 0.625, 0.812, 0.375, 0.75, 0.75, 0.5069, 0.75, 0.5069, 0.7389, 0.5069, 0.75, 0.5069, 0.7339, 0.5069, 0.7339, 0.5069, 0.563, 0.75, 0.375, 0.75, 0.6202, 0.7876, 0.6082, 0.4364, 0.625, 0.438, 0.625, 0.3944, 0.6082, 0.3907, 0.6202, 0.7876, 0.375, 0.75, 0.625, 0.812, 0.375, 0.875, 0.625, 0.875, 0.625, 0.8589, 0.6202, 0.7876, 0.614, 0.7727, 0.563, 0.75, 0.614, 0.7727, 0.6023, 0.761, 0.563, 0.75, 0.6217, 0.391, 0.6082, 0.3907, 0.625, 0.3878, 0.625, 0.3911, 0.625, 0.3911, 0.625, 0.3911, 0.625, 0.3911, 0.6217, 0.391, 0.6082, 0.3907, 0.625, 0.3944, 0.6082, 0.4364, 0.6082, 0.3907, 0.625, 0.3944, 0.625, 0.438, 0.625, 0.3944, 0.625, 0.438, 0.625, 0.438, 0.625, 0.438, 0.625, 0.3911, 0.625, 0.3944, 0.625, 0.3911, 0.625, 0.3911, 0.625, 0.3911, 0.625, 0.812, 0.625, 0.8589, 0.375, 0.875, 0.375, 0.75, 0.5928, 0.4747, 0.5825, 0.479, 0.5997, 0.4678, 0.5825, 0.479, 0.5825, 0.375, 0.6082, 0.4364, 0.604, 0.4575, 0.5825, 0.479, 0.6082, 0.4364, 0.5825, 0.375, 0.6082, 0.375, 0.6082, 0.3907, 0.6082, 0.3907, 0.6082, 0.4364, 0.5825, 0.375, 0.6082, 0.375, 0.5825, 0.375, 0.6082, 0.3907, 0.5825, 0.375, 0.5825, 0.479, 0.6082, 0.4364, 0.5825, 0.479, 0.5928, 0.4747, 0.5997, 0.4678, 0.5997, 0.4678, 0.604, 0.4575, 0.5825, 0.479, 0.604, 0.4575, 0.6082, 0.4364, 0.5825, 0.479, 0.625, 0.3911, 0.625, 0.3911, 0.625, 0.3911, 0.625, 0.3911, 0.625, 0.3911, 0.625, 0.3911, 0.625, 0.3911, 0.6082, 0.375, 0.625, 0.375, 0.625, 0.3878, 0.6082, 0.3907, 0.08029, 0.08029, 0.1582, 0.02827, 0.1582, 0.4717, 0.08029, 0.4197, 0.7339, 0.5069, 0.7339, 0.5069, 0.75, 0.5069, 0.75, 0.5069, 0.75, 0.5069, 0.7389, 0.5069, 0.625, 0.3911, 0.625, 0.3911, 0.625, 0.3878, 0.625, 0.3878, 0.625, 0.375, 0.625, 0.3911, 0.625, 0.375, 0.625, 0.375, 0.625, 0.3861, 0.625, 0.375, 0.625, 0.3878, 0.625, 0.3911, 0.625, 0.3878, 0.625, 0.3911, 0.625, 0.3911, 0.625, 0.375, 0.625, 0.3911, 0.625, 0.3861, 0.625, 0.438, 0.625, 0.438, 0.625, 0.3944, 0.625, 0.3944, 0.625, 0.3911, 0.625, 0.3911, 0.8418, 0.02827, 0.75, 0.01, 0.75, 0.49, 0.8418, 0.4717, 0.6082, 0.375, 0.6082, 0.3907, 0.625, 0.3878, 0.625, 0.375, 0.9197, 0.4197, 0.9717, 0.3418, 0.9197, 0.08029, 0.9717, 0.3418, 0.99, 0.25, 0.9717, 0.1582, 0.9717, 0.1582, 0.9197, 0.08029, 0.9717, 0.3418, 0.3418, 0.02827, 0.4197, 0.08029, 0.4197, 0.4197, 0.3418, 0.4717, 0.5803, 0.08029, 0.5283, 0.1582, 0.5803, 0.4197, 0.5283, 0.1582, 0.51, 0.25, 0.5283, 0.3418, 0.9197, 0.4197, 0.9197, 0.08029, 0.8418, 0.02827, 0.8418, 0.4717, 0.75, 0.01, 0.6582, 0.02827, 0.6582, 0.4717, 0.75, 0.49, 0.25, 0.01, 0.3418, 0.02827, 0.3418, 0.4717, 0.25, 0.49, 0.5803, 0.08029, 0.5803, 0.4197, 0.6582, 0.4717, 0.6582, 0.02827, 0.08029, 0.4197, 0.02827, 0.3418, 0.02827, 0.1582, 0.02827, 0.3418, 0.01, 0.25, 0.02827, 0.1582, 0.02827, 0.1582, 0.08029, 0.08029, 0.08029, 0.4197, 0.4197, 0.08029, 0.4717, 0.1582, 0.4717, 0.3418, 0.4717, 0.1582, 0.49, 0.25, 0.4717, 0.3418, 0.625, 0.0, 0.625, 0.0, 0.625, 0.25, 0.625, 0.25])
me_cube_003.materials.append(mat_material)
me_cube_003.materials.append(mat_material_001)
me_cube_003.materials.append(mat_material_002)
me_cube_003.use_remesh_fix_poles = True
me_cube_003.use_remesh_preserve_attributes = False
me_cube_003.use_mirror_vertex_groups = False
me_cube_003.update()

# ---- objects
ob_cube_003 = bpy.data.objects.new('Cube.003', me_cube_003)

# ---- transforms, parenting, visibility, modifiers, constraints
ob_cube_003.location = (-0.5972, 0.5492, 0.0)
ob_cube_003.scale = (0.04039, 0.05809, 0.1315)
ob_cube_003.lineart.crease_threshold = 0.0
_m = ob_cube_003.modifiers.new('Auto Smooth', 'NODES')
_m.node_group = ng_auto_smooth
_gi = [s.identifier for s in ng_auto_smooth.interface.items_tree if s.item_type == 'SOCKET' and s.in_out == 'INPUT']
_m[_gi[1]] = 0.5236  # Angle

# ---- collection membership
col_collection.objects.link(ob_cube_003)

# ---- scene / render settings (as saved in the file)
scene.frame_start = 1; scene.frame_end = 250; scene.frame_set(3)
scene.render.engine = 'BLENDER_EEVEE_NEXT'
scene.cycles.use_denoising = False
scene.cycles.samples = 128
scene.cycles.sampling_pattern = 'TABULATED_SOBOL'
scene.cycles.use_adaptive_sampling = False
scene.cycles.use_light_tree = False
scene.view_settings.view_transform = 'Filmic'
bpy.context.view_layer.update()

# ---- added for rendering (the .blend has no active camera and no usable light): camera, sun
cam_auto = bpy.data.cameras.new('AutoCamera')
cam_auto.lens = 50.0
cam_auto.sensor_width = 36.0
cam_auto.clip_end = 1000.0
ob_auto_camera = bpy.data.objects.new('AutoCamera', cam_auto)
scene.collection.objects.link(ob_auto_camera)
ob_auto_camera.location = (4.18017, -4.99715, 2.24317)
ob_auto_camera.rotation_euler = (1.09748, -7.21219e-08, 0.694738)
scene.camera = ob_auto_camera
light_auto_sun = bpy.data.lights.new('AutoSun', 'SUN')
light_auto_sun.energy = 3.0
light_auto_sun.angle = 0.0523599
ob_auto_sun = bpy.data.objects.new('AutoSun', light_auto_sun)
scene.collection.objects.link(ob_auto_sun)
ob_auto_sun.rotation_euler = (0.872665, 0.174533, 0.523599)
bpy.context.view_layer.update()
